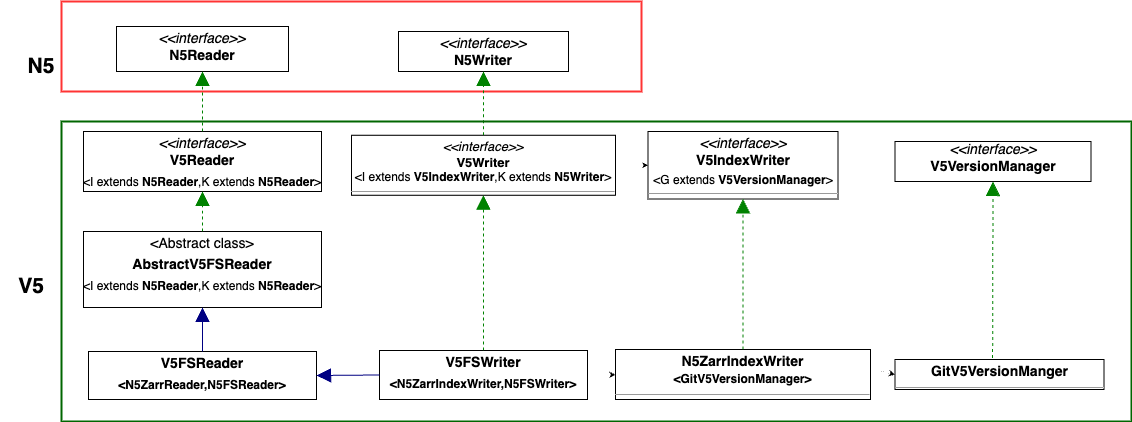

The diagram above was exported from draw.io. Its source (the exported page's mxGraphModel, read from the mxfile embedded in the PNG):
<mxGraphModel dx="1234" dy="1081" grid="1" gridSize="10" guides="1" tooltips="1" connect="1" arrows="1" fold="1" page="0" pageScale="1" pageWidth="827" pageHeight="1169" background="none" math="0" shadow="0">
  <root>
    <mxCell id="0" />
    <mxCell id="1" parent="0" />
    <mxCell id="g7HFhEVQv1gv3meQIcpV-10" value="" style="rounded=0;whiteSpace=wrap;html=1;fontSize=12;fillColor=none;strokeWidth=2;strokeColor=#FF3333;" vertex="1" parent="1">
      <mxGeometry x="280" y="-150" width="580" height="90" as="geometry" />
    </mxCell>
    <mxCell id="node7" value="&lt;p style=&quot;margin:0px;margin-top:4px;text-align:center;&quot;&gt;&amp;lt;Abstract class&amp;gt;&lt;/p&gt;&lt;p style=&quot;margin:0px;margin-top:4px;text-align:center;&quot;&gt;&lt;b&gt;AbstractV5FSReader&lt;/b&gt;&lt;/p&gt;&lt;p style=&quot;margin: 4px 0px 0px; text-align: center;&quot;&gt;&lt;span style=&quot;font-size: 12px;&quot;&gt;&amp;lt;I extends&amp;nbsp;&lt;/span&gt;&lt;b style=&quot;font-size: 12px;&quot;&gt;N5Reader&lt;/b&gt;&lt;span style=&quot;font-size: 12px;&quot;&gt;,K extends&amp;nbsp;&lt;/span&gt;&lt;b style=&quot;font-size: 12px;&quot;&gt;N5Reader&lt;/b&gt;&lt;span style=&quot;font-size: 12px;&quot;&gt;&amp;gt;&lt;/span&gt;&lt;b&gt;&lt;br&gt;&lt;/b&gt;&lt;/p&gt;&lt;div&gt;&lt;span style=&quot;font-size: 12px;&quot;&gt;&lt;br&gt;&lt;/span&gt;&lt;/div&gt;&lt;hr size=&quot;1&quot;&gt;&lt;hr size=&quot;1&quot;&gt;" style="verticalAlign=top;align=left;overflow=fill;fontSize=14;fontFamily=Helvetica;html=1;rounded=0;shadow=0;comic=0;labelBackgroundColor=none;strokeWidth=1;" parent="1" vertex="1">
      <mxGeometry x="302" y="80" width="238" height="76" as="geometry" />
    </mxCell>
    <mxCell id="node2" value="&lt;p style=&quot;margin:0px;margin-top:4px;text-align:center;&quot;&gt;&lt;b&gt;GitV5VersionManger&lt;/b&gt;&lt;/p&gt;&lt;hr size=&quot;1&quot;/&gt;" style="verticalAlign=top;align=left;overflow=fill;fontSize=14;fontFamily=Helvetica;html=1;rounded=0;shadow=0;comic=0;labelBackgroundColor=none;strokeWidth=1;" parent="1" vertex="1">
      <mxGeometry x="1113.5" y="208" width="209" height="30" as="geometry" />
    </mxCell>
    <mxCell id="g7HFhEVQv1gv3meQIcpV-6" value="" style="edgeStyle=none;rounded=0;orthogonalLoop=1;jettySize=auto;html=1;fontSize=12;strokeWidth=0;dashed=1;startArrow=classic;startFill=1;endArrow=none;endFill=0;" edge="1" parent="1" source="node8" target="node0">
      <mxGeometry relative="1" as="geometry" />
    </mxCell>
    <mxCell id="node8" value="&lt;p style=&quot;margin:0px;margin-top:4px;text-align:center;&quot;&gt;&lt;b&gt;N5ZarrIndexWriter&lt;br&gt;&lt;font style=&quot;font-size: 12px;&quot;&gt;&amp;lt;GitV5VersionManager&amp;gt;&lt;/font&gt;&lt;/b&gt;&lt;/p&gt;&lt;hr size=&quot;1&quot;&gt;" style="verticalAlign=top;align=left;overflow=fill;fontSize=14;fontFamily=Helvetica;html=1;rounded=0;shadow=0;comic=0;labelBackgroundColor=none;strokeWidth=1;" parent="1" vertex="1">
      <mxGeometry x="834" y="198" width="255" height="50" as="geometry" />
    </mxCell>
    <mxCell id="node5" value="&lt;p style=&quot;margin:0px;margin-top:4px;text-align:center;&quot;&gt;&lt;b&gt;V5FSReader&lt;/b&gt;&lt;/p&gt;&lt;p style=&quot;margin:0px;margin-top:4px;text-align:center;&quot;&gt;&lt;b&gt;&lt;font style=&quot;font-size: 12px;&quot;&gt;&amp;lt;N5ZarrReader,N5FSReader&amp;gt;&lt;/font&gt;&lt;/b&gt;&lt;/p&gt;" style="verticalAlign=top;align=left;overflow=fill;fontSize=14;fontFamily=Helvetica;html=1;rounded=0;shadow=0;comic=0;labelBackgroundColor=none;strokeWidth=1;" parent="1" vertex="1">
      <mxGeometry x="307" y="200" width="228" height="48" as="geometry" />
    </mxCell>
    <mxCell id="node0" value="&lt;p style=&quot;margin:0px;margin-top:4px;text-align:center;&quot;&gt;&lt;b&gt;V5FSWriter&lt;/b&gt;&lt;/p&gt;&lt;p style=&quot;margin:0px;margin-top:4px;text-align:center;&quot;&gt;&lt;b&gt;&lt;font style=&quot;font-size: 12px;&quot;&gt;&amp;lt;N5ZarrIndexWriter,N5FSWriter&amp;gt;&lt;/font&gt;&lt;/b&gt;&lt;/p&gt;&lt;hr size=&quot;1&quot;&gt;" style="verticalAlign=top;align=left;overflow=fill;fontSize=14;fontFamily=Helvetica;html=1;rounded=0;shadow=0;comic=0;labelBackgroundColor=none;strokeWidth=1;" parent="1" vertex="1">
      <mxGeometry x="598" y="199" width="208" height="49" as="geometry" />
    </mxCell>
    <mxCell id="node1" value="&lt;p style=&quot;margin:0px;margin-top:4px;text-align:center;&quot;&gt;&lt;i&gt;&amp;lt;&amp;lt;interface&amp;gt;&amp;gt;&lt;/i&gt;&lt;br&gt;&lt;b&gt;V5IndexWriter&lt;/b&gt;&lt;/p&gt;&lt;p style=&quot;margin: 4px 0px 0px; text-align: center; font-size: 12px;&quot;&gt;&lt;font style=&quot;font-size: 12px;&quot;&gt;&amp;lt;G extends &lt;b&gt;V5VersionManager&lt;/b&gt;&amp;gt;&lt;/font&gt;&lt;/p&gt;&lt;hr style=&quot;font-size: 13px;&quot; size=&quot;1&quot;&gt;" style="verticalAlign=top;align=left;overflow=fill;fontSize=14;fontFamily=Helvetica;html=1;rounded=0;shadow=0;comic=0;labelBackgroundColor=none;strokeWidth=1;" parent="1" vertex="1">
      <mxGeometry x="866.5" y="-20" width="190" height="67.5" as="geometry" />
    </mxCell>
    <mxCell id="node4" value="&lt;p style=&quot;margin:0px;margin-top:4px;text-align:center;&quot;&gt;&lt;i&gt;&amp;lt;&amp;lt;interface&amp;gt;&amp;gt;&lt;/i&gt;&lt;br&gt;&lt;b&gt;V5Reader&lt;/b&gt;&lt;/p&gt;&lt;p style=&quot;margin:0px;margin-top:4px;text-align:center;&quot;&gt;&lt;span style=&quot;font-size: 12px;&quot;&gt;&amp;lt;I extends&amp;nbsp;&lt;/span&gt;&lt;b style=&quot;font-size: 12px;&quot;&gt;N5Reader&lt;/b&gt;&lt;span style=&quot;font-size: 12px;&quot;&gt;,K extends&amp;nbsp;&lt;/span&gt;&lt;b style=&quot;font-size: 12px;&quot;&gt;N5Reader&lt;/b&gt;&lt;span style=&quot;font-size: 12px;&quot;&gt;&amp;gt;&lt;/span&gt;&lt;b&gt;&lt;br&gt;&lt;/b&gt;&lt;/p&gt;&lt;div&gt;&lt;span style=&quot;font-size: 12px;&quot;&gt;&lt;br&gt;&lt;/span&gt;&lt;/div&gt;&lt;hr size=&quot;1&quot;&gt;" style="verticalAlign=top;align=left;overflow=fill;fontSize=14;fontFamily=Helvetica;html=1;rounded=0;shadow=0;comic=0;labelBackgroundColor=none;strokeWidth=1;" parent="1" vertex="1">
      <mxGeometry x="302" y="-20" width="238" height="60" as="geometry" />
    </mxCell>
    <mxCell id="node6" value="&lt;i style=&quot;&quot;&gt;&amp;lt;&amp;lt;interface&amp;gt;&amp;gt;&lt;br&gt;&lt;/i&gt;&lt;b style=&quot;background-color: initial;&quot;&gt;V5VersionManager&lt;/b&gt;" style="verticalAlign=top;align=center;overflow=fill;fontSize=14;fontFamily=Helvetica;html=1;rounded=0;shadow=0;comic=0;labelBackgroundColor=none;strokeWidth=1;" parent="1" vertex="1">
      <mxGeometry x="1113.5" y="-10" width="196" height="40" as="geometry" />
    </mxCell>
    <mxCell id="node3" value="&lt;p style=&quot;margin: 4px 0px 0px; text-align: center; font-size: 12px;&quot;&gt;&lt;i style=&quot;font-size: 13px;&quot;&gt;&amp;lt;&amp;lt;interface&amp;gt;&amp;gt;&lt;/i&gt;&lt;br&gt;&lt;b style=&quot;font-size: 13px;&quot;&gt;V5Writer&lt;br&gt;&lt;/b&gt;&lt;font style=&quot;font-size: 12px;&quot;&gt;&amp;lt;I extends &lt;b style=&quot;&quot;&gt;&lt;font style=&quot;font-size: 12px;&quot;&gt;V5IndexWriter&lt;/font&gt;&lt;/b&gt;,K extends &lt;b&gt;N5Writer&lt;/b&gt;&amp;gt;&lt;/font&gt;&lt;/p&gt;&lt;hr style=&quot;font-size: 12px;&quot; size=&quot;1&quot;&gt;" style="verticalAlign=top;align=left;overflow=fill;fontSize=14;fontFamily=Helvetica;html=1;rounded=0;shadow=0;comic=0;labelBackgroundColor=none;strokeWidth=1;" parent="1" vertex="1">
      <mxGeometry x="570" y="-16.25" width="264" height="60" as="geometry" />
    </mxCell>
    <mxCell id="edge7" value="" style="html=1;rounded=1;edgeStyle=orthogonalEdgeStyle;dashed=1;startArrow=none;endArrow=block;endSize=12;strokeColor=#008200;exitX=0.500;exitY=0.002;exitDx=0;exitDy=0;entryX=0.500;entryY=1.002;entryDx=0;entryDy=0;" parent="1" source="node7" target="node4" edge="1">
      <mxGeometry width="50" height="50" relative="1" as="geometry">
        <Array as="points" />
      </mxGeometry>
    </mxCell>
    <mxCell id="edge0" value="" style="html=1;rounded=1;dashed=1;startArrow=none;endArrow=block;endSize=12;strokeColor=#008200;exitX=0.500;exitY=0.002;exitDx=0;exitDy=0;entryX=0.5;entryY=1;entryDx=0;entryDy=0;" parent="1" source="node8" target="node1" edge="1">
      <mxGeometry width="50" height="50" relative="1" as="geometry" />
    </mxCell>
    <mxCell id="edge4" value="" style="html=1;rounded=1;edgeStyle=orthogonalEdgeStyle;dashed=0;startArrow=none;endArrow=block;endSize=12;strokeColor=#000082;exitX=0.500;exitY=0.002;exitDx=0;exitDy=0;entryX=0.500;entryY=1.002;entryDx=0;entryDy=0;" parent="1" source="node5" target="node7" edge="1">
      <mxGeometry width="50" height="50" relative="1" as="geometry">
        <Array as="points" />
      </mxGeometry>
    </mxCell>
    <mxCell id="edge1" value="" style="html=1;rounded=1;dashed=0;startArrow=none;endArrow=block;endSize=12;strokeColor=#000082;entryX=1;entryY=0.5;entryDx=0;entryDy=0;exitX=0;exitY=0.5;exitDx=0;exitDy=0;" parent="1" source="node0" target="node5" edge="1">
      <mxGeometry width="50" height="50" relative="1" as="geometry">
        <mxPoint x="650" y="224" as="sourcePoint" />
      </mxGeometry>
    </mxCell>
    <mxCell id="edge3" value="" style="html=1;rounded=1;dashed=1;startArrow=none;endArrow=block;endSize=12;strokeColor=#008200;exitX=0.5;exitY=0;exitDx=0;exitDy=0;entryX=0.500;entryY=1.002;entryDx=0;entryDy=0;" parent="1" source="node0" target="node3" edge="1">
      <mxGeometry width="50" height="50" relative="1" as="geometry" />
    </mxCell>
    <mxCell id="g7HFhEVQv1gv3meQIcpV-1" value="&lt;p style=&quot;margin:0px;margin-top:4px;text-align:center;&quot;&gt;&lt;i&gt;&amp;lt;&amp;lt;interface&amp;gt;&amp;gt;&lt;/i&gt;&lt;br&gt;&lt;b&gt;N5Reader&lt;/b&gt;&lt;/p&gt;&lt;hr size=&quot;1&quot;&gt;" style="verticalAlign=top;align=left;overflow=fill;fontSize=14;fontFamily=Helvetica;html=1;rounded=0;shadow=0;comic=0;labelBackgroundColor=none;strokeWidth=1;" vertex="1" parent="1">
      <mxGeometry x="335" y="-125" width="172" height="45" as="geometry" />
    </mxCell>
    <mxCell id="g7HFhEVQv1gv3meQIcpV-2" value="" style="html=1;rounded=1;edgeStyle=orthogonalEdgeStyle;dashed=1;startArrow=none;endArrow=block;endSize=12;strokeColor=#008200;exitX=0.5;exitY=0;exitDx=0;exitDy=0;entryX=0.5;entryY=1;entryDx=0;entryDy=0;" edge="1" parent="1" source="node4" target="g7HFhEVQv1gv3meQIcpV-1">
      <mxGeometry width="50" height="50" relative="1" as="geometry">
        <Array as="points" />
        <mxPoint x="538" y="74" as="sourcePoint" />
        <mxPoint x="538" y="31" as="targetPoint" />
      </mxGeometry>
    </mxCell>
    <mxCell id="g7HFhEVQv1gv3meQIcpV-3" value="&lt;p style=&quot;margin:0px;margin-top:4px;text-align:center;&quot;&gt;&lt;i&gt;&amp;lt;&amp;lt;interface&amp;gt;&amp;gt;&lt;/i&gt;&lt;br&gt;&lt;b&gt;N5Writer&lt;/b&gt;&lt;/p&gt;&lt;hr size=&quot;1&quot;&gt;" style="verticalAlign=top;align=left;overflow=fill;fontSize=14;fontFamily=Helvetica;html=1;rounded=0;shadow=0;comic=0;labelBackgroundColor=none;strokeWidth=1;" vertex="1" parent="1">
      <mxGeometry x="617" y="-120" width="170" height="40" as="geometry" />
    </mxCell>
    <mxCell id="g7HFhEVQv1gv3meQIcpV-4" value="" style="html=1;rounded=1;dashed=1;startArrow=none;endArrow=block;endSize=12;strokeColor=#008200;exitX=0.5;exitY=0;exitDx=0;exitDy=0;" edge="1" parent="1" source="node3" target="g7HFhEVQv1gv3meQIcpV-3">
      <mxGeometry width="50" height="50" relative="1" as="geometry">
        <mxPoint x="744.3614457831327" y="280" as="sourcePoint" />
        <mxPoint x="799" y="187" as="targetPoint" />
      </mxGeometry>
    </mxCell>
    <mxCell id="g7HFhEVQv1gv3meQIcpV-7" value="" style="edgeStyle=none;rounded=0;orthogonalLoop=1;jettySize=auto;html=1;fontSize=12;strokeWidth=0;dashed=1;startArrow=classic;startFill=1;endArrow=none;endFill=0;entryX=1;entryY=0.5;entryDx=0;entryDy=0;exitX=0;exitY=0.5;exitDx=0;exitDy=0;" edge="1" parent="1" source="node1" target="node3">
      <mxGeometry relative="1" as="geometry">
        <mxPoint x="960" y="233.21144278606948" as="sourcePoint" />
        <mxPoint x="910" y="233.29436152570474" as="targetPoint" />
        <Array as="points" />
      </mxGeometry>
    </mxCell>
    <mxCell id="g7HFhEVQv1gv3meQIcpV-8" value="" style="html=1;rounded=1;dashed=1;startArrow=none;endArrow=block;endSize=12;strokeColor=#008200;entryX=0.5;entryY=1;entryDx=0;entryDy=0;exitX=0.467;exitY=-0.05;exitDx=0;exitDy=0;exitPerimeter=0;" edge="1" parent="1" source="node2" target="node6">
      <mxGeometry width="50" height="50" relative="1" as="geometry">
        <mxPoint x="1220" y="220" as="sourcePoint" />
        <mxPoint x="1258" y="40" as="targetPoint" />
      </mxGeometry>
    </mxCell>
    <mxCell id="g7HFhEVQv1gv3meQIcpV-9" value="" style="edgeStyle=none;rounded=0;orthogonalLoop=1;jettySize=auto;html=1;fontSize=12;strokeWidth=0;dashed=1;startArrow=classic;startFill=1;endArrow=none;endFill=0;exitX=0;exitY=0.5;exitDx=0;exitDy=0;" edge="1" parent="1" source="node2">
      <mxGeometry relative="1" as="geometry">
        <mxPoint x="860" y="233.23139745916524" as="sourcePoint" />
        <mxPoint x="1100" y="220" as="targetPoint" />
        <Array as="points" />
      </mxGeometry>
    </mxCell>
    <mxCell id="g7HFhEVQv1gv3meQIcpV-11" value="&lt;font style=&quot;font-size: 21px;&quot;&gt;&lt;b&gt;N5&lt;/b&gt;&lt;/font&gt;" style="text;html=1;strokeColor=none;fillColor=none;align=center;verticalAlign=middle;whiteSpace=wrap;rounded=0;strokeWidth=2;fontSize=12;" vertex="1" parent="1">
      <mxGeometry x="230" y="-100" width="60" height="30" as="geometry" />
    </mxCell>
    <mxCell id="g7HFhEVQv1gv3meQIcpV-12" value="" style="rounded=0;whiteSpace=wrap;html=1;strokeColor=#006600;strokeWidth=2;fontSize=21;fillColor=none;" vertex="1" parent="1">
      <mxGeometry x="280" y="-30" width="1070" height="300" as="geometry" />
    </mxCell>
    <mxCell id="g7HFhEVQv1gv3meQIcpV-14" value="&lt;font style=&quot;font-size: 21px;&quot;&gt;&lt;b&gt;V5&lt;/b&gt;&lt;/font&gt;" style="text;html=1;strokeColor=none;fillColor=none;align=center;verticalAlign=middle;whiteSpace=wrap;rounded=0;strokeWidth=2;fontSize=12;" vertex="1" parent="1">
      <mxGeometry x="220" y="120" width="60" height="30" as="geometry" />
    </mxCell>
  </root>
</mxGraphModel>